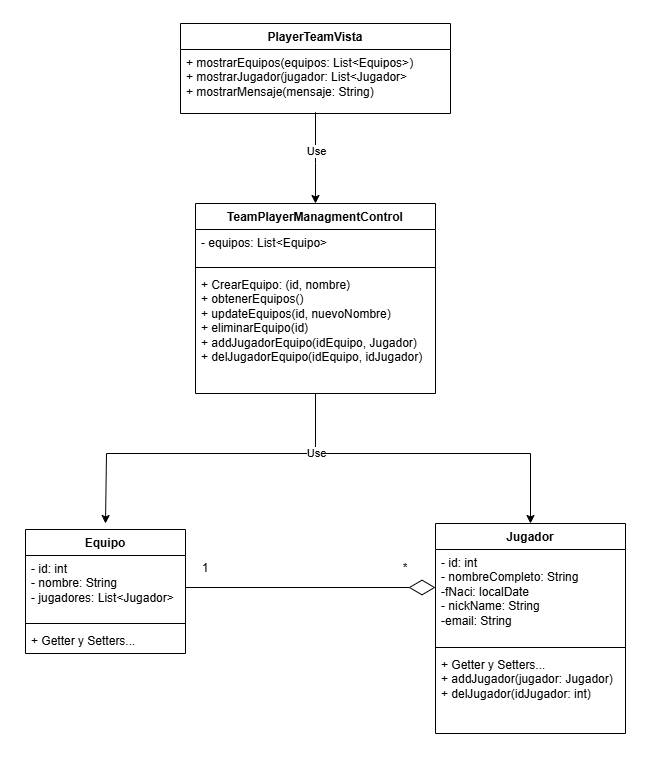

The diagram above was exported from draw.io. Its source (the exported page's mxGraphModel, read from the mxfile embedded in the PNG):
<mxGraphModel dx="1426" dy="743" grid="1" gridSize="10" guides="1" tooltips="1" connect="1" arrows="1" fold="1" page="1" pageScale="1" pageWidth="827" pageHeight="1169" math="0" shadow="0">
  <root>
    <mxCell id="0" />
    <mxCell id="1" parent="0" />
    <mxCell id="Qq2GTs-51kosqAnHL47y-5" value="Equipo" style="swimlane;fontStyle=1;align=center;verticalAlign=top;childLayout=stackLayout;horizontal=1;startSize=26;horizontalStack=0;resizeParent=1;resizeParentMax=0;resizeLast=0;collapsible=1;marginBottom=0;whiteSpace=wrap;html=1;" parent="1" vertex="1">
      <mxGeometry x="150" y="916" width="160" height="124" as="geometry" />
    </mxCell>
    <mxCell id="Qq2GTs-51kosqAnHL47y-6" value="&lt;div&gt;- id: int&lt;/div&gt;- nombre: String&lt;div&gt;- jugadores: List&amp;lt;Jugador&amp;gt;&lt;/div&gt;" style="text;strokeColor=none;fillColor=none;align=left;verticalAlign=top;spacingLeft=4;spacingRight=4;overflow=hidden;rotatable=0;points=[[0,0.5],[1,0.5]];portConstraint=eastwest;whiteSpace=wrap;html=1;" parent="Qq2GTs-51kosqAnHL47y-5" vertex="1">
      <mxGeometry y="26" width="160" height="64" as="geometry" />
    </mxCell>
    <mxCell id="Qq2GTs-51kosqAnHL47y-7" value="" style="line;strokeWidth=1;fillColor=none;align=left;verticalAlign=middle;spacingTop=-1;spacingLeft=3;spacingRight=3;rotatable=0;labelPosition=right;points=[];portConstraint=eastwest;strokeColor=inherit;" parent="Qq2GTs-51kosqAnHL47y-5" vertex="1">
      <mxGeometry y="90" width="160" height="8" as="geometry" />
    </mxCell>
    <mxCell id="Qq2GTs-51kosqAnHL47y-8" value="+ Getter y Setters..." style="text;strokeColor=none;fillColor=none;align=left;verticalAlign=top;spacingLeft=4;spacingRight=4;overflow=hidden;rotatable=0;points=[[0,0.5],[1,0.5]];portConstraint=eastwest;whiteSpace=wrap;html=1;" parent="Qq2GTs-51kosqAnHL47y-5" vertex="1">
      <mxGeometry y="98" width="160" height="26" as="geometry" />
    </mxCell>
    <mxCell id="EnIBGWrxy2tcK0UDLJl--1" value="" style="endArrow=diamondThin;endFill=0;endSize=24;html=1;rounded=0;exitX=1;exitY=0.5;exitDx=0;exitDy=0;" parent="1" source="Qq2GTs-51kosqAnHL47y-6" edge="1">
      <mxGeometry width="160" relative="1" as="geometry">
        <mxPoint x="240" y="730" as="sourcePoint" />
        <mxPoint x="560" y="974" as="targetPoint" />
      </mxGeometry>
    </mxCell>
    <mxCell id="EnIBGWrxy2tcK0UDLJl--2" value="Jugador" style="swimlane;fontStyle=1;align=center;verticalAlign=top;childLayout=stackLayout;horizontal=1;startSize=26;horizontalStack=0;resizeParent=1;resizeParentMax=0;resizeLast=0;collapsible=1;marginBottom=0;whiteSpace=wrap;html=1;" parent="1" vertex="1">
      <mxGeometry x="560" y="910" width="190" height="210" as="geometry" />
    </mxCell>
    <mxCell id="EnIBGWrxy2tcK0UDLJl--3" value="&lt;div&gt;- id: int&lt;/div&gt;&lt;div&gt;&lt;span style=&quot;background-color: transparent; color: light-dark(rgb(0, 0, 0), rgb(255, 255, 255));&quot;&gt;- nombreCompleto: String&lt;/span&gt;&lt;/div&gt;&lt;div&gt;-fNaci: localDate&lt;/div&gt;&lt;div&gt;- nickName: String&lt;/div&gt;&lt;div&gt;-email: String&lt;/div&gt;" style="text;strokeColor=none;fillColor=none;align=left;verticalAlign=top;spacingLeft=4;spacingRight=4;overflow=hidden;rotatable=0;points=[[0,0.5],[1,0.5]];portConstraint=eastwest;whiteSpace=wrap;html=1;" parent="EnIBGWrxy2tcK0UDLJl--2" vertex="1">
      <mxGeometry y="26" width="190" height="94" as="geometry" />
    </mxCell>
    <mxCell id="EnIBGWrxy2tcK0UDLJl--4" value="" style="line;strokeWidth=1;fillColor=none;align=left;verticalAlign=middle;spacingTop=-1;spacingLeft=3;spacingRight=3;rotatable=0;labelPosition=right;points=[];portConstraint=eastwest;strokeColor=inherit;" parent="EnIBGWrxy2tcK0UDLJl--2" vertex="1">
      <mxGeometry y="120" width="190" height="8" as="geometry" />
    </mxCell>
    <mxCell id="EnIBGWrxy2tcK0UDLJl--5" value="+ Getter y Setters...&lt;div&gt;+ addJugador(jugador: Jugador)&lt;/div&gt;&lt;div&gt;+ delJugador(idJugador: int)&lt;/div&gt;" style="text;strokeColor=none;fillColor=none;align=left;verticalAlign=top;spacingLeft=4;spacingRight=4;overflow=hidden;rotatable=0;points=[[0,0.5],[1,0.5]];portConstraint=eastwest;whiteSpace=wrap;html=1;" parent="EnIBGWrxy2tcK0UDLJl--2" vertex="1">
      <mxGeometry y="128" width="190" height="82" as="geometry" />
    </mxCell>
    <mxCell id="EnIBGWrxy2tcK0UDLJl--6" value="TeamPlayerManagmentControl" style="swimlane;fontStyle=1;align=center;verticalAlign=top;childLayout=stackLayout;horizontal=1;startSize=26;horizontalStack=0;resizeParent=1;resizeParentMax=0;resizeLast=0;collapsible=1;marginBottom=0;whiteSpace=wrap;html=1;" parent="1" vertex="1">
      <mxGeometry x="320" y="590" width="240" height="190" as="geometry" />
    </mxCell>
    <mxCell id="EnIBGWrxy2tcK0UDLJl--7" value="- equipos: List&amp;lt;Equipo&amp;gt;" style="text;strokeColor=none;fillColor=none;align=left;verticalAlign=top;spacingLeft=4;spacingRight=4;overflow=hidden;rotatable=0;points=[[0,0.5],[1,0.5]];portConstraint=eastwest;whiteSpace=wrap;html=1;" parent="EnIBGWrxy2tcK0UDLJl--6" vertex="1">
      <mxGeometry y="26" width="240" height="34" as="geometry" />
    </mxCell>
    <mxCell id="EnIBGWrxy2tcK0UDLJl--8" value="" style="line;strokeWidth=1;fillColor=none;align=left;verticalAlign=middle;spacingTop=-1;spacingLeft=3;spacingRight=3;rotatable=0;labelPosition=right;points=[];portConstraint=eastwest;strokeColor=inherit;" parent="EnIBGWrxy2tcK0UDLJl--6" vertex="1">
      <mxGeometry y="60" width="240" height="8" as="geometry" />
    </mxCell>
    <mxCell id="EnIBGWrxy2tcK0UDLJl--9" value="+ CrearEquipo: (id, nombre)&lt;div&gt;+ obtenerEquipos()&lt;/div&gt;&lt;div&gt;+ updateEquipos(id, nuevoNombre)&lt;/div&gt;&lt;div&gt;+ eliminarEquipo(id)&lt;/div&gt;&lt;div&gt;+ addJugadorEquipo(idEquipo, Jugador)&lt;/div&gt;&lt;div&gt;+ delJugadorEquipo(idEquipo, idJugador)&lt;/div&gt;" style="text;strokeColor=none;fillColor=none;align=left;verticalAlign=top;spacingLeft=4;spacingRight=4;overflow=hidden;rotatable=0;points=[[0,0.5],[1,0.5]];portConstraint=eastwest;whiteSpace=wrap;html=1;" parent="EnIBGWrxy2tcK0UDLJl--6" vertex="1">
      <mxGeometry y="68" width="240" height="122" as="geometry" />
    </mxCell>
    <mxCell id="EnIBGWrxy2tcK0UDLJl--15" value="PlayerTeamVista" style="swimlane;fontStyle=1;align=center;verticalAlign=top;childLayout=stackLayout;horizontal=1;startSize=26;horizontalStack=0;resizeParent=1;resizeParentMax=0;resizeLast=0;collapsible=1;marginBottom=0;whiteSpace=wrap;html=1;" parent="1" vertex="1">
      <mxGeometry x="305" y="410" width="270" height="90" as="geometry" />
    </mxCell>
    <mxCell id="EnIBGWrxy2tcK0UDLJl--16" value="&lt;div&gt;+ mostrarEquipos(equipos: List&amp;lt;Equipos&amp;gt;)&lt;/div&gt;&lt;div&gt;+ mostrarJugador(jugador: List&amp;lt;Jugador&amp;gt;&lt;/div&gt;&lt;div&gt;+ mostrarMensaje(mensaje: String)&lt;/div&gt;" style="text;strokeColor=none;fillColor=none;align=left;verticalAlign=top;spacingLeft=4;spacingRight=4;overflow=hidden;rotatable=0;points=[[0,0.5],[1,0.5]];portConstraint=eastwest;whiteSpace=wrap;html=1;" parent="EnIBGWrxy2tcK0UDLJl--15" vertex="1">
      <mxGeometry y="26" width="270" height="64" as="geometry" />
    </mxCell>
    <mxCell id="EnIBGWrxy2tcK0UDLJl--19" value="1" style="text;html=1;align=center;verticalAlign=middle;whiteSpace=wrap;rounded=0;" parent="1" vertex="1">
      <mxGeometry x="300" y="940" width="60" height="30" as="geometry" />
    </mxCell>
    <mxCell id="EnIBGWrxy2tcK0UDLJl--20" value="*" style="text;html=1;align=center;verticalAlign=middle;whiteSpace=wrap;rounded=0;" parent="1" vertex="1">
      <mxGeometry x="500" y="940" width="60" height="30" as="geometry" />
    </mxCell>
    <mxCell id="EnIBGWrxy2tcK0UDLJl--27" style="edgeStyle=orthogonalEdgeStyle;rounded=0;orthogonalLoop=1;jettySize=auto;html=1;exitX=0.5;exitY=0.981;exitDx=0;exitDy=0;entryX=0.5;entryY=0;entryDx=0;entryDy=0;exitPerimeter=0;" parent="1" source="EnIBGWrxy2tcK0UDLJl--16" target="EnIBGWrxy2tcK0UDLJl--6" edge="1">
      <mxGeometry relative="1" as="geometry">
        <mxPoint x="200" y="470" as="sourcePoint" />
        <mxPoint x="110" y="637" as="targetPoint" />
        <Array as="points">
          <mxPoint x="440" y="550" />
          <mxPoint x="440" y="550" />
        </Array>
      </mxGeometry>
    </mxCell>
    <mxCell id="EnIBGWrxy2tcK0UDLJl--28" value="Use" style="edgeLabel;html=1;align=center;verticalAlign=middle;resizable=0;points=[];" parent="EnIBGWrxy2tcK0UDLJl--27" vertex="1" connectable="0">
      <mxGeometry x="-0.1403" relative="1" as="geometry">
        <mxPoint as="offset" />
      </mxGeometry>
    </mxCell>
    <mxCell id="EnIBGWrxy2tcK0UDLJl--34" style="edgeStyle=orthogonalEdgeStyle;rounded=0;orthogonalLoop=1;jettySize=auto;html=1;entryX=0.5;entryY=0;entryDx=0;entryDy=0;" parent="1" source="EnIBGWrxy2tcK0UDLJl--9" target="EnIBGWrxy2tcK0UDLJl--2" edge="1">
      <mxGeometry relative="1" as="geometry">
        <Array as="points">
          <mxPoint x="440" y="840" />
          <mxPoint x="655" y="840" />
        </Array>
      </mxGeometry>
    </mxCell>
    <mxCell id="EnIBGWrxy2tcK0UDLJl--35" style="edgeStyle=orthogonalEdgeStyle;rounded=0;orthogonalLoop=1;jettySize=auto;html=1;" parent="1" source="EnIBGWrxy2tcK0UDLJl--9" edge="1">
      <mxGeometry relative="1" as="geometry">
        <mxPoint x="230" y="910" as="targetPoint" />
        <Array as="points">
          <mxPoint x="440" y="840" />
          <mxPoint x="231" y="840" />
        </Array>
      </mxGeometry>
    </mxCell>
    <mxCell id="EnIBGWrxy2tcK0UDLJl--36" value="Use" style="edgeLabel;html=1;align=center;verticalAlign=middle;resizable=0;points=[];" parent="EnIBGWrxy2tcK0UDLJl--35" vertex="1" connectable="0">
      <mxGeometry x="-0.6519" relative="1" as="geometry">
        <mxPoint as="offset" />
      </mxGeometry>
    </mxCell>
  </root>
</mxGraphModel>